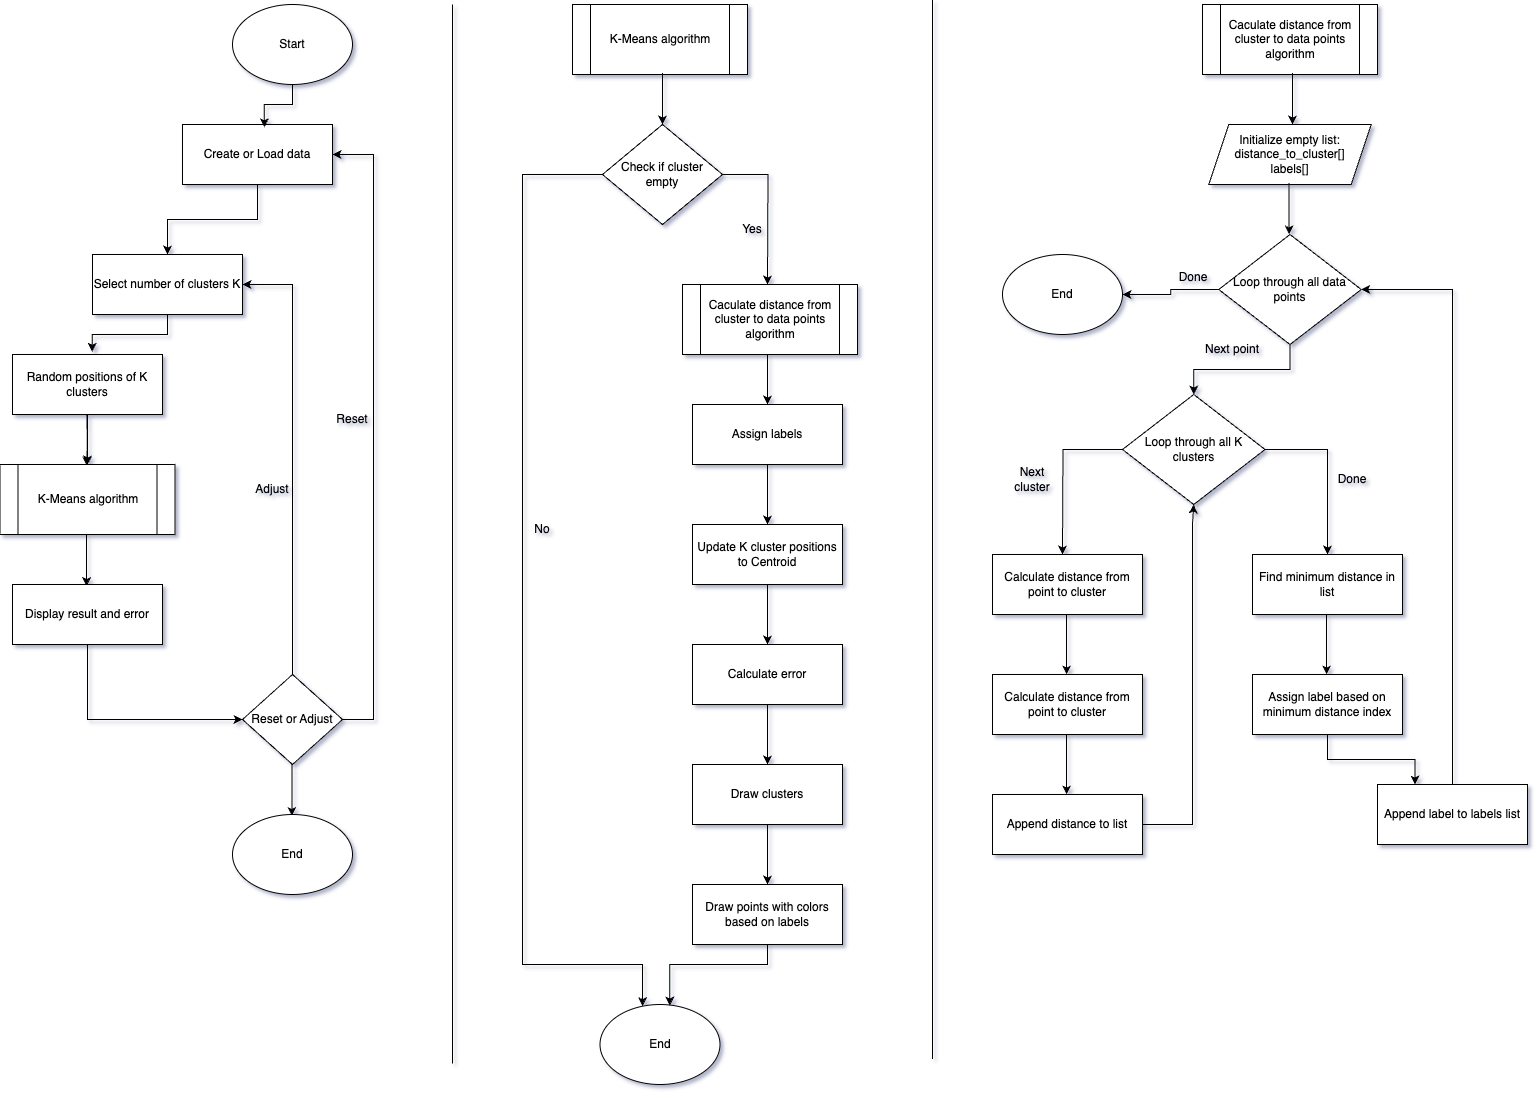

The diagram above was exported from draw.io. Its source (the exported page's mxGraphModel, read from the mxfile embedded in the PNG):
<mxGraphModel dx="1240" dy="863" grid="0" gridSize="10" guides="1" tooltips="1" connect="1" arrows="1" fold="1" page="1" pageScale="1" pageWidth="1654" pageHeight="1169" math="0" shadow="0">
  <root>
    <mxCell id="0" />
    <mxCell id="1" parent="0" />
    <mxCell id="A1HpGdOgRf2cqivf_0H1-1" value="Start" style="ellipse;whiteSpace=wrap;html=1;" parent="1" vertex="1">
      <mxGeometry x="260" y="40" width="120" height="80" as="geometry" />
    </mxCell>
    <mxCell id="UYJHJuFOMG2d0KrDkK7g-5" style="edgeStyle=orthogonalEdgeStyle;rounded=0;orthogonalLoop=1;jettySize=auto;html=1;entryX=0.5;entryY=0;entryDx=0;entryDy=0;" parent="1" source="A1HpGdOgRf2cqivf_0H1-3" target="A1HpGdOgRf2cqivf_0H1-5" edge="1">
      <mxGeometry relative="1" as="geometry" />
    </mxCell>
    <mxCell id="A1HpGdOgRf2cqivf_0H1-3" value="Create or Load data" style="rounded=0;whiteSpace=wrap;html=1;" parent="1" vertex="1">
      <mxGeometry x="210" y="160" width="150" height="60" as="geometry" />
    </mxCell>
    <mxCell id="A1HpGdOgRf2cqivf_0H1-5" value="Select number of clusters K" style="rounded=0;whiteSpace=wrap;html=1;" parent="1" vertex="1">
      <mxGeometry x="120" y="290" width="150" height="60" as="geometry" />
    </mxCell>
    <mxCell id="IzPA79RhBlx45Oa_VWnY-72" value="" style="edgeStyle=orthogonalEdgeStyle;rounded=0;orthogonalLoop=1;jettySize=auto;html=1;" parent="1" source="A1HpGdOgRf2cqivf_0H1-6" target="jxVtuNuYygZbGCFdzHsj-1" edge="1">
      <mxGeometry relative="1" as="geometry" />
    </mxCell>
    <mxCell id="A1HpGdOgRf2cqivf_0H1-6" value="Random positions of K clusters" style="rounded=0;whiteSpace=wrap;html=1;" parent="1" vertex="1">
      <mxGeometry x="40" y="390" width="150" height="60" as="geometry" />
    </mxCell>
    <mxCell id="A1HpGdOgRf2cqivf_0H1-8" style="edgeStyle=orthogonalEdgeStyle;rounded=0;orthogonalLoop=1;jettySize=auto;html=1;entryX=0.556;entryY=0.019;entryDx=0;entryDy=0;entryPerimeter=0;" parent="1" edge="1">
      <mxGeometry relative="1" as="geometry">
        <mxPoint x="114.35999999999994" y="450" as="sourcePoint" />
        <mxPoint x="114.32999999999997" y="501.52" as="targetPoint" />
      </mxGeometry>
    </mxCell>
    <mxCell id="jxVtuNuYygZbGCFdzHsj-1" value="K-Means algorithm" style="shape=process;whiteSpace=wrap;html=1;backgroundOutline=1;" parent="1" vertex="1">
      <mxGeometry x="27.5" y="500" width="175" height="70" as="geometry" />
    </mxCell>
    <mxCell id="UYJHJuFOMG2d0KrDkK7g-1" style="edgeStyle=orthogonalEdgeStyle;rounded=0;orthogonalLoop=1;jettySize=auto;html=1;entryX=0.556;entryY=0.019;entryDx=0;entryDy=0;entryPerimeter=0;" parent="1" edge="1">
      <mxGeometry relative="1" as="geometry">
        <mxPoint x="114.11999999999995" y="570" as="sourcePoint" />
        <mxPoint x="114.08999999999997" y="621.52" as="targetPoint" />
      </mxGeometry>
    </mxCell>
    <mxCell id="UYJHJuFOMG2d0KrDkK7g-15" style="edgeStyle=orthogonalEdgeStyle;rounded=0;orthogonalLoop=1;jettySize=auto;html=1;entryX=0;entryY=0.5;entryDx=0;entryDy=0;" parent="1" source="UYJHJuFOMG2d0KrDkK7g-2" target="UYJHJuFOMG2d0KrDkK7g-7" edge="1">
      <mxGeometry relative="1" as="geometry">
        <Array as="points">
          <mxPoint x="115" y="755" />
        </Array>
      </mxGeometry>
    </mxCell>
    <mxCell id="UYJHJuFOMG2d0KrDkK7g-2" value="Display result and error" style="rounded=0;whiteSpace=wrap;html=1;" parent="1" vertex="1">
      <mxGeometry x="40" y="620" width="150" height="60" as="geometry" />
    </mxCell>
    <mxCell id="UYJHJuFOMG2d0KrDkK7g-4" style="edgeStyle=orthogonalEdgeStyle;rounded=0;orthogonalLoop=1;jettySize=auto;html=1;entryX=0.546;entryY=0.045;entryDx=0;entryDy=0;entryPerimeter=0;" parent="1" source="A1HpGdOgRf2cqivf_0H1-1" target="A1HpGdOgRf2cqivf_0H1-3" edge="1">
      <mxGeometry relative="1" as="geometry" />
    </mxCell>
    <mxCell id="UYJHJuFOMG2d0KrDkK7g-11" style="edgeStyle=orthogonalEdgeStyle;rounded=0;orthogonalLoop=1;jettySize=auto;html=1;entryX=1;entryY=0.5;entryDx=0;entryDy=0;" parent="1" source="UYJHJuFOMG2d0KrDkK7g-7" target="A1HpGdOgRf2cqivf_0H1-5" edge="1">
      <mxGeometry relative="1" as="geometry">
        <mxPoint x="280" y="320" as="targetPoint" />
        <Array as="points">
          <mxPoint x="320" y="320" />
        </Array>
      </mxGeometry>
    </mxCell>
    <mxCell id="UYJHJuFOMG2d0KrDkK7g-23" style="edgeStyle=orthogonalEdgeStyle;rounded=0;orthogonalLoop=1;jettySize=auto;html=1;entryX=1;entryY=0.5;entryDx=0;entryDy=0;" parent="1" source="UYJHJuFOMG2d0KrDkK7g-7" target="A1HpGdOgRf2cqivf_0H1-3" edge="1">
      <mxGeometry relative="1" as="geometry">
        <mxPoint x="400" y="190" as="targetPoint" />
        <Array as="points">
          <mxPoint x="401" y="755" />
          <mxPoint x="401" y="190" />
        </Array>
      </mxGeometry>
    </mxCell>
    <mxCell id="UYJHJuFOMG2d0KrDkK7g-7" value="Reset or Adjust" style="rhombus;whiteSpace=wrap;html=1;" parent="1" vertex="1">
      <mxGeometry x="270" y="710" width="100" height="90" as="geometry" />
    </mxCell>
    <mxCell id="UYJHJuFOMG2d0KrDkK7g-13" style="edgeStyle=orthogonalEdgeStyle;rounded=0;orthogonalLoop=1;jettySize=auto;html=1;entryX=0.531;entryY=-0.046;entryDx=0;entryDy=0;entryPerimeter=0;" parent="1" source="A1HpGdOgRf2cqivf_0H1-5" target="A1HpGdOgRf2cqivf_0H1-6" edge="1">
      <mxGeometry relative="1" as="geometry" />
    </mxCell>
    <mxCell id="UYJHJuFOMG2d0KrDkK7g-16" style="edgeStyle=orthogonalEdgeStyle;rounded=0;orthogonalLoop=1;jettySize=auto;html=1;entryX=0.556;entryY=0.019;entryDx=0;entryDy=0;entryPerimeter=0;" parent="1" edge="1">
      <mxGeometry relative="1" as="geometry">
        <mxPoint x="319.40999999999997" y="800" as="sourcePoint" />
        <mxPoint x="319.38" y="851.52" as="targetPoint" />
      </mxGeometry>
    </mxCell>
    <mxCell id="UYJHJuFOMG2d0KrDkK7g-17" value="End" style="ellipse;whiteSpace=wrap;html=1;" parent="1" vertex="1">
      <mxGeometry x="260" y="850" width="120" height="80" as="geometry" />
    </mxCell>
    <mxCell id="UYJHJuFOMG2d0KrDkK7g-18" value="" style="endArrow=none;html=1;rounded=0;" parent="1" edge="1">
      <mxGeometry width="50" height="50" relative="1" as="geometry">
        <mxPoint x="480" y="1099" as="sourcePoint" />
        <mxPoint x="480" y="40" as="targetPoint" />
      </mxGeometry>
    </mxCell>
    <mxCell id="UYJHJuFOMG2d0KrDkK7g-20" value="K-Means algorithm" style="shape=process;whiteSpace=wrap;html=1;backgroundOutline=1;" parent="1" vertex="1">
      <mxGeometry x="600" y="40" width="175" height="70" as="geometry" />
    </mxCell>
    <mxCell id="UYJHJuFOMG2d0KrDkK7g-21" style="edgeStyle=orthogonalEdgeStyle;rounded=0;orthogonalLoop=1;jettySize=auto;html=1;entryX=0.556;entryY=0.019;entryDx=0;entryDy=0;entryPerimeter=0;" parent="1" edge="1">
      <mxGeometry relative="1" as="geometry">
        <mxPoint x="690.0299999999999" y="108.48000000000002" as="sourcePoint" />
        <mxPoint x="689.9999999999999" y="160" as="targetPoint" />
      </mxGeometry>
    </mxCell>
    <mxCell id="UYJHJuFOMG2d0KrDkK7g-24" value="Adjust" style="text;html=1;align=center;verticalAlign=middle;whiteSpace=wrap;rounded=0;" parent="1" vertex="1">
      <mxGeometry x="270" y="510" width="60" height="30" as="geometry" />
    </mxCell>
    <mxCell id="UYJHJuFOMG2d0KrDkK7g-25" value="Reset" style="text;html=1;align=center;verticalAlign=middle;whiteSpace=wrap;rounded=0;" parent="1" vertex="1">
      <mxGeometry x="350" y="440" width="60" height="30" as="geometry" />
    </mxCell>
    <mxCell id="IzPA79RhBlx45Oa_VWnY-2" style="edgeStyle=orthogonalEdgeStyle;rounded=0;orthogonalLoop=1;jettySize=auto;html=1;entryX=0.5;entryY=0;entryDx=0;entryDy=0;" parent="1" source="UYJHJuFOMG2d0KrDkK7g-26" edge="1">
      <mxGeometry relative="1" as="geometry">
        <mxPoint x="795" y="320" as="targetPoint" />
      </mxGeometry>
    </mxCell>
    <mxCell id="IzPA79RhBlx45Oa_VWnY-18" style="edgeStyle=orthogonalEdgeStyle;rounded=0;orthogonalLoop=1;jettySize=auto;html=1;" parent="1" source="UYJHJuFOMG2d0KrDkK7g-26" target="IzPA79RhBlx45Oa_VWnY-16" edge="1">
      <mxGeometry relative="1" as="geometry">
        <mxPoint x="590" y="590" as="targetPoint" />
        <Array as="points">
          <mxPoint x="550" y="210" />
          <mxPoint x="550" y="1000" />
          <mxPoint x="670" y="1000" />
        </Array>
      </mxGeometry>
    </mxCell>
    <mxCell id="UYJHJuFOMG2d0KrDkK7g-26" value="Check if cluster empty" style="rhombus;whiteSpace=wrap;html=1;" parent="1" vertex="1">
      <mxGeometry x="630" y="160" width="120" height="100" as="geometry" />
    </mxCell>
    <mxCell id="IzPA79RhBlx45Oa_VWnY-3" style="edgeStyle=orthogonalEdgeStyle;rounded=0;orthogonalLoop=1;jettySize=auto;html=1;" parent="1" edge="1">
      <mxGeometry relative="1" as="geometry">
        <mxPoint x="795" y="440" as="targetPoint" />
        <mxPoint x="795" y="380" as="sourcePoint" />
      </mxGeometry>
    </mxCell>
    <mxCell id="IzPA79RhBlx45Oa_VWnY-4" value="Assign labels" style="rounded=0;whiteSpace=wrap;html=1;" parent="1" vertex="1">
      <mxGeometry x="720" y="440" width="150" height="60" as="geometry" />
    </mxCell>
    <mxCell id="IzPA79RhBlx45Oa_VWnY-6" style="edgeStyle=orthogonalEdgeStyle;rounded=0;orthogonalLoop=1;jettySize=auto;html=1;" parent="1" edge="1">
      <mxGeometry relative="1" as="geometry">
        <mxPoint x="795" y="560" as="targetPoint" />
        <mxPoint x="795" y="500" as="sourcePoint" />
      </mxGeometry>
    </mxCell>
    <mxCell id="IzPA79RhBlx45Oa_VWnY-7" value="&lt;div&gt;Update K cluster positions to Centroid&lt;/div&gt;" style="rounded=0;whiteSpace=wrap;html=1;" parent="1" vertex="1">
      <mxGeometry x="720" y="560" width="150" height="60" as="geometry" />
    </mxCell>
    <mxCell id="IzPA79RhBlx45Oa_VWnY-10" style="edgeStyle=orthogonalEdgeStyle;rounded=0;orthogonalLoop=1;jettySize=auto;html=1;" parent="1" edge="1">
      <mxGeometry relative="1" as="geometry">
        <mxPoint x="795" y="680" as="targetPoint" />
        <mxPoint x="795" y="620" as="sourcePoint" />
      </mxGeometry>
    </mxCell>
    <mxCell id="IzPA79RhBlx45Oa_VWnY-11" value="Calculate error" style="rounded=0;whiteSpace=wrap;html=1;" parent="1" vertex="1">
      <mxGeometry x="720" y="680" width="150" height="60" as="geometry" />
    </mxCell>
    <mxCell id="IzPA79RhBlx45Oa_VWnY-12" style="edgeStyle=orthogonalEdgeStyle;rounded=0;orthogonalLoop=1;jettySize=auto;html=1;" parent="1" edge="1">
      <mxGeometry relative="1" as="geometry">
        <mxPoint x="795" y="800" as="targetPoint" />
        <mxPoint x="795" y="740" as="sourcePoint" />
      </mxGeometry>
    </mxCell>
    <mxCell id="IzPA79RhBlx45Oa_VWnY-13" value="Draw clusters" style="rounded=0;whiteSpace=wrap;html=1;" parent="1" vertex="1">
      <mxGeometry x="720" y="800" width="150" height="60" as="geometry" />
    </mxCell>
    <mxCell id="IzPA79RhBlx45Oa_VWnY-14" style="edgeStyle=orthogonalEdgeStyle;rounded=0;orthogonalLoop=1;jettySize=auto;html=1;" parent="1" edge="1">
      <mxGeometry relative="1" as="geometry">
        <mxPoint x="795" y="920" as="targetPoint" />
        <mxPoint x="795" y="860" as="sourcePoint" />
      </mxGeometry>
    </mxCell>
    <mxCell id="IzPA79RhBlx45Oa_VWnY-15" value="Draw points with colors based on labels" style="rounded=0;whiteSpace=wrap;html=1;" parent="1" vertex="1">
      <mxGeometry x="720" y="920" width="150" height="60" as="geometry" />
    </mxCell>
    <mxCell id="IzPA79RhBlx45Oa_VWnY-16" value="End" style="ellipse;whiteSpace=wrap;html=1;" parent="1" vertex="1">
      <mxGeometry x="627.5" y="1040" width="120" height="80" as="geometry" />
    </mxCell>
    <mxCell id="IzPA79RhBlx45Oa_VWnY-17" value="Yes" style="text;html=1;align=center;verticalAlign=middle;whiteSpace=wrap;rounded=0;" parent="1" vertex="1">
      <mxGeometry x="750" y="250" width="60" height="30" as="geometry" />
    </mxCell>
    <mxCell id="IzPA79RhBlx45Oa_VWnY-19" style="edgeStyle=orthogonalEdgeStyle;rounded=0;orthogonalLoop=1;jettySize=auto;html=1;entryX=0.582;entryY=0.013;entryDx=0;entryDy=0;entryPerimeter=0;" parent="1" source="IzPA79RhBlx45Oa_VWnY-15" target="IzPA79RhBlx45Oa_VWnY-16" edge="1">
      <mxGeometry relative="1" as="geometry">
        <Array as="points">
          <mxPoint x="795" y="1000" />
          <mxPoint x="697" y="1000" />
        </Array>
      </mxGeometry>
    </mxCell>
    <mxCell id="IzPA79RhBlx45Oa_VWnY-20" value="No" style="text;html=1;align=center;verticalAlign=middle;whiteSpace=wrap;rounded=0;" parent="1" vertex="1">
      <mxGeometry x="540" y="550" width="60" height="30" as="geometry" />
    </mxCell>
    <mxCell id="IzPA79RhBlx45Oa_VWnY-22" value="" style="endArrow=none;html=1;rounded=0;" parent="1" edge="1">
      <mxGeometry width="50" height="50" relative="1" as="geometry">
        <mxPoint x="960" y="1094.5" as="sourcePoint" />
        <mxPoint x="960" y="35.5" as="targetPoint" />
      </mxGeometry>
    </mxCell>
    <mxCell id="IzPA79RhBlx45Oa_VWnY-25" value="Caculate distance from cluster to data points algorithm" style="shape=process;whiteSpace=wrap;html=1;backgroundOutline=1;" parent="1" vertex="1">
      <mxGeometry x="1230" y="40" width="175" height="70" as="geometry" />
    </mxCell>
    <mxCell id="IzPA79RhBlx45Oa_VWnY-26" style="edgeStyle=orthogonalEdgeStyle;rounded=0;orthogonalLoop=1;jettySize=auto;html=1;entryX=0.556;entryY=0.019;entryDx=0;entryDy=0;entryPerimeter=0;" parent="1" edge="1">
      <mxGeometry relative="1" as="geometry">
        <mxPoint x="1320.0299999999997" y="108.48000000000002" as="sourcePoint" />
        <mxPoint x="1320" y="160" as="targetPoint" />
      </mxGeometry>
    </mxCell>
    <mxCell id="IzPA79RhBlx45Oa_VWnY-27" value="Initialize empty list:&lt;div&gt;distance_to_cluster[]&lt;/div&gt;&lt;div&gt;labels[]&lt;/div&gt;" style="shape=parallelogram;perimeter=parallelogramPerimeter;whiteSpace=wrap;html=1;fixedSize=1;" parent="1" vertex="1">
      <mxGeometry x="1236.25" y="160" width="162.5" height="60" as="geometry" />
    </mxCell>
    <mxCell id="IzPA79RhBlx45Oa_VWnY-34" style="edgeStyle=orthogonalEdgeStyle;rounded=0;orthogonalLoop=1;jettySize=auto;html=1;entryX=0.5;entryY=0;entryDx=0;entryDy=0;" parent="1" source="IzPA79RhBlx45Oa_VWnY-28" target="IzPA79RhBlx45Oa_VWnY-33" edge="1">
      <mxGeometry relative="1" as="geometry" />
    </mxCell>
    <mxCell id="IzPA79RhBlx45Oa_VWnY-71" style="edgeStyle=orthogonalEdgeStyle;rounded=0;orthogonalLoop=1;jettySize=auto;html=1;entryX=1;entryY=0.5;entryDx=0;entryDy=0;" parent="1" source="IzPA79RhBlx45Oa_VWnY-28" target="IzPA79RhBlx45Oa_VWnY-70" edge="1">
      <mxGeometry relative="1" as="geometry" />
    </mxCell>
    <mxCell id="IzPA79RhBlx45Oa_VWnY-28" value="Loop through all data points" style="rhombus;whiteSpace=wrap;html=1;" parent="1" vertex="1">
      <mxGeometry x="1246.25" y="270" width="142.5" height="110" as="geometry" />
    </mxCell>
    <mxCell id="IzPA79RhBlx45Oa_VWnY-30" style="edgeStyle=orthogonalEdgeStyle;rounded=0;orthogonalLoop=1;jettySize=auto;html=1;entryX=0.556;entryY=0.019;entryDx=0;entryDy=0;entryPerimeter=0;" parent="1" edge="1">
      <mxGeometry relative="1" as="geometry">
        <mxPoint x="1316.62" y="218.48000000000002" as="sourcePoint" />
        <mxPoint x="1316.59" y="270" as="targetPoint" />
      </mxGeometry>
    </mxCell>
    <mxCell id="IzPA79RhBlx45Oa_VWnY-45" style="edgeStyle=orthogonalEdgeStyle;rounded=0;orthogonalLoop=1;jettySize=auto;html=1;" parent="1" source="IzPA79RhBlx45Oa_VWnY-33" edge="1">
      <mxGeometry relative="1" as="geometry">
        <mxPoint x="1090" y="590" as="targetPoint" />
      </mxGeometry>
    </mxCell>
    <mxCell id="IzPA79RhBlx45Oa_VWnY-53" style="edgeStyle=orthogonalEdgeStyle;rounded=0;orthogonalLoop=1;jettySize=auto;html=1;exitX=1;exitY=0.5;exitDx=0;exitDy=0;entryX=0.5;entryY=0;entryDx=0;entryDy=0;" parent="1" source="IzPA79RhBlx45Oa_VWnY-33" target="IzPA79RhBlx45Oa_VWnY-49" edge="1">
      <mxGeometry relative="1" as="geometry">
        <mxPoint x="1360" y="580" as="targetPoint" />
      </mxGeometry>
    </mxCell>
    <mxCell id="IzPA79RhBlx45Oa_VWnY-33" value="Loop through all K clusters" style="rhombus;whiteSpace=wrap;html=1;" parent="1" vertex="1">
      <mxGeometry x="1150" y="430" width="142.5" height="110" as="geometry" />
    </mxCell>
    <mxCell id="IzPA79RhBlx45Oa_VWnY-35" value="Calculate distance from point to cluster" style="rounded=0;whiteSpace=wrap;html=1;" parent="1" vertex="1">
      <mxGeometry x="1020" y="590" width="150" height="60" as="geometry" />
    </mxCell>
    <mxCell id="IzPA79RhBlx45Oa_VWnY-37" value="Calculate distance from point to cluster" style="rounded=0;whiteSpace=wrap;html=1;" parent="1" vertex="1">
      <mxGeometry x="1020" y="710" width="150" height="60" as="geometry" />
    </mxCell>
    <mxCell id="IzPA79RhBlx45Oa_VWnY-38" style="edgeStyle=orthogonalEdgeStyle;rounded=0;orthogonalLoop=1;jettySize=auto;html=1;" parent="1" edge="1">
      <mxGeometry relative="1" as="geometry">
        <mxPoint x="1094.09" y="710" as="targetPoint" />
        <mxPoint x="1094.09" y="650" as="sourcePoint" />
      </mxGeometry>
    </mxCell>
    <mxCell id="IzPA79RhBlx45Oa_VWnY-39" style="edgeStyle=orthogonalEdgeStyle;rounded=0;orthogonalLoop=1;jettySize=auto;html=1;" parent="1" edge="1">
      <mxGeometry relative="1" as="geometry">
        <mxPoint x="1094.09" y="830" as="targetPoint" />
        <mxPoint x="1094.09" y="770" as="sourcePoint" />
      </mxGeometry>
    </mxCell>
    <mxCell id="IzPA79RhBlx45Oa_VWnY-62" style="edgeStyle=orthogonalEdgeStyle;rounded=0;orthogonalLoop=1;jettySize=auto;html=1;entryX=0.5;entryY=1;entryDx=0;entryDy=0;" parent="1" source="IzPA79RhBlx45Oa_VWnY-40" target="IzPA79RhBlx45Oa_VWnY-33" edge="1">
      <mxGeometry relative="1" as="geometry">
        <mxPoint x="1240" y="560" as="targetPoint" />
        <Array as="points">
          <mxPoint x="1220" y="860" />
          <mxPoint x="1220" y="560" />
        </Array>
      </mxGeometry>
    </mxCell>
    <mxCell id="IzPA79RhBlx45Oa_VWnY-40" value="Append distance to list" style="rounded=0;whiteSpace=wrap;html=1;" parent="1" vertex="1">
      <mxGeometry x="1020" y="830" width="150" height="60" as="geometry" />
    </mxCell>
    <mxCell id="IzPA79RhBlx45Oa_VWnY-49" value="Find minimum distance in list" style="rounded=0;whiteSpace=wrap;html=1;" parent="1" vertex="1">
      <mxGeometry x="1280" y="590" width="150" height="60" as="geometry" />
    </mxCell>
    <mxCell id="IzPA79RhBlx45Oa_VWnY-65" style="edgeStyle=orthogonalEdgeStyle;rounded=0;orthogonalLoop=1;jettySize=auto;html=1;entryX=0.25;entryY=0;entryDx=0;entryDy=0;" parent="1" source="IzPA79RhBlx45Oa_VWnY-50" target="IzPA79RhBlx45Oa_VWnY-51" edge="1">
      <mxGeometry relative="1" as="geometry" />
    </mxCell>
    <mxCell id="IzPA79RhBlx45Oa_VWnY-50" value="Assign label based on minimum distance index" style="rounded=0;whiteSpace=wrap;html=1;" parent="1" vertex="1">
      <mxGeometry x="1280" y="710" width="150" height="60" as="geometry" />
    </mxCell>
    <mxCell id="IzPA79RhBlx45Oa_VWnY-68" style="edgeStyle=orthogonalEdgeStyle;rounded=0;orthogonalLoop=1;jettySize=auto;html=1;" parent="1" source="IzPA79RhBlx45Oa_VWnY-51" target="IzPA79RhBlx45Oa_VWnY-28" edge="1">
      <mxGeometry relative="1" as="geometry">
        <mxPoint x="1450" y="330.0000000000001" as="targetPoint" />
        <Array as="points">
          <mxPoint x="1480" y="325" />
        </Array>
      </mxGeometry>
    </mxCell>
    <mxCell id="IzPA79RhBlx45Oa_VWnY-51" value="Append label to labels list" style="rounded=0;whiteSpace=wrap;html=1;" parent="1" vertex="1">
      <mxGeometry x="1405" y="820" width="150" height="60" as="geometry" />
    </mxCell>
    <mxCell id="IzPA79RhBlx45Oa_VWnY-54" style="edgeStyle=orthogonalEdgeStyle;rounded=0;orthogonalLoop=1;jettySize=auto;html=1;" parent="1" edge="1">
      <mxGeometry relative="1" as="geometry">
        <mxPoint x="1354.09" y="710" as="targetPoint" />
        <mxPoint x="1354.09" y="650" as="sourcePoint" />
      </mxGeometry>
    </mxCell>
    <mxCell id="IzPA79RhBlx45Oa_VWnY-57" value="Next cluster" style="text;html=1;align=center;verticalAlign=middle;whiteSpace=wrap;rounded=0;" parent="1" vertex="1">
      <mxGeometry x="1030" y="500" width="60" height="30" as="geometry" />
    </mxCell>
    <mxCell id="IzPA79RhBlx45Oa_VWnY-58" value="Done" style="text;html=1;align=center;verticalAlign=middle;whiteSpace=wrap;rounded=0;" parent="1" vertex="1">
      <mxGeometry x="1350" y="500" width="60" height="30" as="geometry" />
    </mxCell>
    <mxCell id="IzPA79RhBlx45Oa_VWnY-59" value="Next point" style="text;html=1;align=center;verticalAlign=middle;whiteSpace=wrap;rounded=0;" parent="1" vertex="1">
      <mxGeometry x="1230" y="370" width="60" height="30" as="geometry" />
    </mxCell>
    <mxCell id="IzPA79RhBlx45Oa_VWnY-60" value="Done" style="text;html=1;align=center;verticalAlign=middle;whiteSpace=wrap;rounded=0;" parent="1" vertex="1">
      <mxGeometry x="1191.25" y="298" width="60" height="30" as="geometry" />
    </mxCell>
    <mxCell id="IzPA79RhBlx45Oa_VWnY-70" value="End" style="ellipse;whiteSpace=wrap;html=1;" parent="1" vertex="1">
      <mxGeometry x="1030" y="290" width="120" height="80" as="geometry" />
    </mxCell>
    <mxCell id="IzPA79RhBlx45Oa_VWnY-73" value="Caculate distance from cluster to data points algorithm" style="shape=process;whiteSpace=wrap;html=1;backgroundOutline=1;" parent="1" vertex="1">
      <mxGeometry x="710" y="320" width="175" height="70" as="geometry" />
    </mxCell>
  </root>
</mxGraphModel>